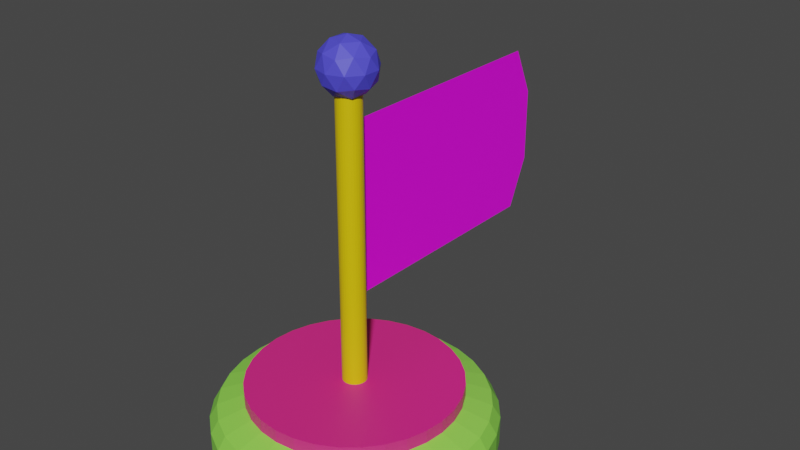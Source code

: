 # Source: flag.blend  (saved by Blender 2.93.20; exported with 4.5.12 LTS)
import bpy
from mathutils import Matrix  # noqa: F401  (used for matrix-valued properties, if any)

bpy.ops.wm.read_factory_settings(use_empty=True)
scene = bpy.context.scene
scene.name = 'Scene'

# ---- collections
col_collection = bpy.data.collections.new('Collection'); scene.collection.children.link(col_collection)

# ---- images (referenced by path relative to the original .blend; pixels are not part of the script)
import os
ASSET_DIR = os.environ.get("B2B_ASSET_DIR", "")  # directory of the original .blend (textures are referenced by path, not embedded)
HERE = os.path.dirname(os.path.abspath(__file__))  # packed textures are extracted next to this script under _unpacked/

def load_image(name, relpath, width, height, colorspace="sRGB"):
    """Load a texture the original file referenced (path relative to the .blend, or extracted next to this script)."""
    p = next((c for c in (os.path.join(HERE, relpath), os.path.join(ASSET_DIR, relpath)) if relpath and os.path.exists(c)), "")
    if p:
        img = bpy.data.images.load(p, check_existing=True)
        img.name = name
    else:  # same state as the original file: an image datablock whose file is absent (Cycles renders it pink)
        img = bpy.data.images.new(name, width, height)
        img.source = "FILE"
        img.filepath = "//" + (relpath or name)
    img.colorspace_settings.name = colorspace
    return img
img_checkmark_png = load_image('checkmark.png', 'checkmark.png', 1024, 1024, 'sRGB')

# ---- materials (node trees are filled in below, after node groups)
mat_pedestal1 = bpy.data.materials.new('pedestal1')
mat_pedestal1.use_transparent_shadow = False
mat_pedestal2 = bpy.data.materials.new('pedestal2')
mat_pedestal2.use_transparent_shadow = False
mat_stem = bpy.data.materials.new('stem')
mat_stem.use_transparent_shadow = False
mat_flag = bpy.data.materials.new('flag')
mat_flag.use_transparent_shadow = False
mat_ball = bpy.data.materials.new('ball')
mat_ball.use_transparent_shadow = False

# ---- material node trees
mat_pedestal1.use_nodes = True; mat_pedestal1.node_tree.nodes.clear()
_N = mat_pedestal1.node_tree.nodes; _L = mat_pedestal1.node_tree.links
n0 = _N.new('ShaderNodeBsdfPrincipled'); n0.name = 'Principled BSDF'; n0.location = (10, 300)
n0.distribution = 'GGX'
n0.subsurface_method = 'BURLEY'
n0.inputs[0].default_value = (0.2837, 0.8, 0.08584, 1.0)
n0.inputs[3].default_value = 1.45
n0.inputs[27].default_value = (0.0, 0.0, 0.0, 1.0)
n0.inputs[28].default_value = 1.0
n1 = _N.new('ShaderNodeOutputMaterial'); n1.name = 'Material Output'; n1.location = (300, 300)
_L.new(n0.outputs[0], n1.inputs[0])
n1.is_active_output = True
mat_pedestal2.use_nodes = True; mat_pedestal2.node_tree.nodes.clear()
_N = mat_pedestal2.node_tree.nodes; _L = mat_pedestal2.node_tree.links
n0 = _N.new('ShaderNodeBsdfPrincipled'); n0.name = 'Principled BSDF'; n0.location = (10, 300)
n0.distribution = 'GGX'
n0.subsurface_method = 'BURLEY'
n0.inputs[0].default_value = (0.8, 0.02339, 0.2274, 1.0)
n0.inputs[3].default_value = 1.45
n0.inputs[27].default_value = (0.0, 0.0, 0.0, 1.0)
n0.inputs[28].default_value = 1.0
n1 = _N.new('ShaderNodeOutputMaterial'); n1.name = 'Material Output'; n1.location = (300, 300)
_L.new(n0.outputs[0], n1.inputs[0])
n1.is_active_output = True
mat_stem.use_nodes = True; mat_stem.node_tree.nodes.clear()
_N = mat_stem.node_tree.nodes; _L = mat_stem.node_tree.links
n0 = _N.new('ShaderNodeBsdfPrincipled'); n0.name = 'Principled BSDF'; n0.location = (10, 300)
n0.distribution = 'GGX'
n0.subsurface_method = 'BURLEY'
n0.inputs[0].default_value = (0.8, 0.5716, 0.0, 1.0)
n0.inputs[3].default_value = 1.45
n0.inputs[27].default_value = (0.0, 0.0, 0.0, 1.0)
n0.inputs[28].default_value = 1.0
n1 = _N.new('ShaderNodeOutputMaterial'); n1.name = 'Material Output'; n1.location = (300, 300)
_L.new(n0.outputs[0], n1.inputs[0])
n1.is_active_output = True
mat_flag.use_nodes = True; mat_flag.node_tree.nodes.clear()
_N = mat_flag.node_tree.nodes; _L = mat_flag.node_tree.links
n0 = _N.new('ShaderNodeOutputMaterial'); n0.name = 'Material Output'; n0.location = (300, 300)
n1 = _N.new('ShaderNodeTexImage'); n1.name = 'Image Texture'; n1.location = (-391, 305)
n1.image = img_checkmark_png
n2 = _N.new('ShaderNodeBsdfPrincipled'); n2.name = 'Principled BSDF'; n2.location = (10, 300)
n2.distribution = 'GGX'
n2.subsurface_method = 'BURLEY'
n2.inputs[3].default_value = 1.45
n2.inputs[27].default_value = (0.0, 0.0, 0.0, 1.0)
n2.inputs[28].default_value = 1.0
_L.new(n2.outputs[0], n0.inputs[0])
_L.new(n1.outputs[0], n2.inputs[0])
n0.is_active_output = True
mat_ball.use_nodes = True; mat_ball.node_tree.nodes.clear()
_N = mat_ball.node_tree.nodes; _L = mat_ball.node_tree.links
n0 = _N.new('ShaderNodeBsdfPrincipled'); n0.name = 'Principled BSDF'; n0.location = (10, 300)
n0.distribution = 'GGX'
n0.subsurface_method = 'BURLEY'
n0.inputs[0].default_value = (0.08072, 0.07357, 0.8, 1.0)
n0.inputs[3].default_value = 1.45
n0.inputs[27].default_value = (0.0, 0.0, 0.0, 1.0)
n0.inputs[28].default_value = 1.0
n1 = _N.new('ShaderNodeOutputMaterial'); n1.name = 'Material Output'; n1.location = (300, 300)
_L.new(n0.outputs[0], n1.inputs[0])
n1.is_active_output = True

# ---- world
world_world = bpy.data.worlds.new('World'); scene.world = world_world
world_world.use_nodes = True; world_world.node_tree.nodes.clear()
_N = world_world.node_tree.nodes; _L = world_world.node_tree.links
n0 = _N.new('ShaderNodeOutputWorld'); n0.name = 'World Output'; n0.location = (300, 300)
n1 = _N.new('ShaderNodeBackground'); n1.name = 'Background'; n1.location = (10, 300)
n1.inputs[0].default_value = (0.05088, 0.05088, 0.05088, 1.0)
_L.new(n1.outputs[0], n0.inputs[0])
n0.is_active_output = True
world_world.color = (0.05088, 0.05088, 0.05088)
world_world.use_sun_shadow = False
world_world.sun_shadow_jitter_overblur = 0.0

# ---- meshes
me_cylinder = bpy.data.meshes.new('Cylinder')
me_cylinder.from_pydata([(0.0, 0.5, -1.0), (0.0, 0.5, -0.896), (0.09755, 0.4904, -1.0), (0.09755, 0.4904, -0.896), (0.1913, 0.4619, -1.0), (0.1913, 0.4619, -0.896), (0.2778, 0.4157, -1.0), (0.2778, 0.4157, -0.896), (0.3536, 0.3536, -1.0), (0.3536, 0.3536, -0.896), (0.4157, 0.2778, -1.0), (0.4157, 0.2778, -0.896), (0.4619, 0.1913, -1.0), (0.4619, 0.1913, -0.896), (0.4904, 0.09755, -1.0), (0.4904, 0.09755, -0.896), (0.5, -2.186e-08, -1.0), (0.5, -2.186e-08, -0.896), (0.4904, -0.09755, -1.0), (0.4904, -0.09755, -0.896), (0.4619, -0.1913, -1.0), (0.4619, -0.1913, -0.896), (0.4157, -0.2778, -1.0), (0.4157, -0.2778, -0.896), (0.3536, -0.3536, -1.0), (0.3536, -0.3536, -0.896), (0.2778, -0.4157, -1.0), (0.2778, -0.4157, -0.896), (0.1913, -0.4619, -1.0), (0.1913, -0.4619, -0.896), (0.09755, -0.4904, -1.0), (0.09755, -0.4904, -0.896), (-4.371e-08, -0.5, -1.0), (-4.371e-08, -0.5, -0.896), (-0.09755, -0.4904, -1.0), (-0.09755, -0.4904, -0.896), (-0.1913, -0.4619, -1.0), (-0.1913, -0.4619, -0.896), (-0.2778, -0.4157, -1.0), (-0.2778, -0.4157, -0.896), (-0.3536, -0.3536, -1.0), (-0.3536, -0.3536, -0.896), (-0.4157, -0.2778, -1.0), (-0.4157, -0.2778, -0.896), (-0.4619, -0.1913, -1.0), (-0.4619, -0.1913, -0.896), (-0.4904, -0.09755, -1.0), (-0.4904, -0.09755, -0.896), (-0.5, 5.962e-09, -1.0), (-0.5, 5.962e-09, -0.896), (-0.4904, 0.09755, -1.0), (-0.4904, 0.09755, -0.896), (-0.4619, 0.1913, -1.0), (-0.4619, 0.1913, -0.896), (-0.4157, 0.2778, -1.0), (-0.4157, 0.2778, -0.896), (-0.3536, 0.3536, -1.0), (-0.3536, 0.3536, -0.896), (-0.2778, 0.4157, -1.0), (-0.2778, 0.4157, -0.896), (-0.1913, 0.4619, -1.0), (-0.1913, 0.4619, -0.896), (-0.09755, 0.4904, -1.0), (-0.09755, 0.4904, -0.896), (1.693e-09, 0.3788, -0.8142), (0.0739, 0.3715, -0.8142), (0.145, 0.35, -0.8142), (0.2105, 0.315, -0.8142), (0.2679, 0.2679, -0.8142), (0.315, 0.2105, -0.8142), (0.35, 0.145, -0.8142), (0.3715, 0.0739, -0.8142), (0.3788, -1.882e-08, -0.8142), (0.3715, -0.0739, -0.8142), (0.35, -0.145, -0.8142), (0.315, -0.2105, -0.8142), (0.2679, -0.2679, -0.8142), (0.2105, -0.315, -0.8142), (0.145, -0.35, -0.8142), (0.0739, -0.3715, -0.8142), (-3.142e-08, -0.3788, -0.8142), (-0.0739, -0.3715, -0.8142), (-0.145, -0.35, -0.8142), (-0.2105, -0.315, -0.8142), (-0.2679, -0.2679, -0.8142), (-0.315, -0.2105, -0.8142), (-0.35, -0.145, -0.8142), (-0.3715, -0.0739, -0.8142), (-0.3788, 2.26e-09, -0.8142), (-0.3715, 0.0739, -0.8142), (-0.35, 0.145, -0.8142), (-0.315, 0.2105, -0.8142), (-0.2679, 0.2679, -0.8142), (-0.2105, 0.315, -0.8142), (-0.145, 0.35, -0.8142), (-0.0739, 0.3715, -0.8142), (0.1807, 0.4361, -0.8477), (0.2623, 0.3925, -0.8477), (0.3925, -0.2623, -0.8477), (0.3338, -0.3338, -0.8477), (-0.3338, -0.3338, -0.8477), (-0.3925, -0.2623, -0.8477), (-0.2623, 0.3925, -0.8477), (-0.1807, 0.4361, -0.8477), (0.463, 0.0921, -0.8477), (0.4721, -2.147e-08, -0.8477), (-4.054e-08, -0.4721, -0.8477), (-0.0921, -0.463, -0.8477), (-0.463, 0.0921, -0.8477), (-0.4361, 0.1807, -0.8477), (0.3338, 0.3338, -0.8477), (0.2623, -0.3925, -0.8477), (-0.4361, -0.1807, -0.8477), (-0.0921, 0.463, -0.8477), (0.463, -0.0921, -0.8477), (-0.1807, -0.4361, -0.8477), (-0.3925, 0.2623, -0.8477), (0.3925, 0.2623, -0.8477), (0.1807, -0.4361, -0.8477), (7.315e-10, 0.4721, -0.8477), (0.0921, 0.463, -0.8477), (-0.463, -0.0921, -0.8477), (0.4361, -0.1807, -0.8477), (-0.2623, -0.3925, -0.8477), (-0.3338, 0.3338, -0.8477), (0.4361, 0.1807, -0.8477), (0.0921, -0.463, -0.8477), (-0.4721, 4.796e-09, -0.8477), (-5.785e-09, 0.3788, -0.7669), (0.0739, 0.3715, -0.7669), (0.145, 0.35, -0.7669), (0.2105, 0.315, -0.7669), (0.2679, 0.2679, -0.7669), (0.315, 0.2105, -0.7669), (0.35, 0.145, -0.7669), (0.3715, 0.0739, -0.7669), (0.3788, -1.882e-08, -0.7669), (0.3715, -0.0739, -0.7669), (0.35, -0.145, -0.7669), (0.315, -0.2105, -0.7669), (0.2679, -0.2679, -0.7669), (0.2105, -0.315, -0.7669), (0.145, -0.35, -0.7669), (0.0739, -0.3715, -0.7669), (-3.89e-08, -0.3788, -0.7669), (-0.0739, -0.3715, -0.7669), (-0.145, -0.35, -0.7669), (-0.2105, -0.315, -0.7669), (-0.2679, -0.2679, -0.7669), (-0.315, -0.2105, -0.7669), (-0.35, -0.145, -0.7669), (-0.3715, -0.0739, -0.7669), (-0.3788, 2.26e-09, -0.7669), (-0.3715, 0.0739, -0.7669), (-0.35, 0.145, -0.7669), (-0.315, 0.2105, -0.7669), (-0.2679, 0.2679, -0.7669), (-0.2105, 0.315, -0.7669), (-0.145, 0.35, -0.7669), (-0.0739, 0.3715, -0.7669), (-5.13e-09, 0.04357, -0.7669), (0.0085, 0.04273, -0.7669), (0.01667, 0.04025, -0.7669), (0.02421, 0.03623, -0.7669), (0.03081, 0.03081, -0.7669), (0.03623, 0.02421, -0.7669), (0.04025, 0.01667, -0.7669), (0.04273, 0.0085, -0.7669), (0.04357, -5.517e-09, -0.7669), (0.04273, -0.0085, -0.7669), (0.04025, -0.01667, -0.7669), (0.03623, -0.02421, -0.7669), (0.03081, -0.03081, -0.7669), (0.02421, -0.03623, -0.7669), (0.01667, -0.04025, -0.7669), (0.0085, -0.04273, -0.7669), (-8.939e-09, -0.04357, -0.7669), (-0.0085, -0.04273, -0.7669), (-0.01667, -0.04025, -0.7669), (-0.02421, -0.03623, -0.7669), (-0.03081, -0.03081, -0.7669), (-0.03623, -0.02421, -0.7669), (-0.04025, -0.01667, -0.7669), (-0.04273, -0.0085, -0.7669), (-0.04357, -3.093e-09, -0.7669), (-0.04273, 0.0085, -0.7669), (-0.04025, 0.01667, -0.7669), (-0.03623, 0.02421, -0.7669), (-0.03081, 0.03081, -0.7669), (-0.02421, 0.03623, -0.7669), (-0.01667, 0.04025, -0.7669), (-0.0085, 0.04273, -0.7669), (-5.13e-09, 0.04357, 0.269), (0.0085, 0.04273, 0.269), (0.01667, 0.04025, 0.269), (0.02421, 0.03623, 0.269), (0.03081, 0.03081, 0.269), (0.03623, 0.02421, 0.269), (0.04025, 0.01667, 0.269), (0.04273, 0.0085, 0.269), (0.04357, -5.517e-09, 0.269), (0.04273, -0.0085, 0.269), (0.04025, -0.01667, 0.269), (0.03623, -0.02421, 0.269), (0.03081, -0.03081, 0.269), (0.02421, -0.03623, 0.269), (0.01667, -0.04025, 0.269), (0.0085, -0.04273, 0.269), (-8.939e-09, -0.04357, 0.269), (-0.0085, -0.04273, 0.269), (-0.01667, -0.04025, 0.269), (-0.02421, -0.03623, 0.269), (-0.03081, -0.03081, 0.269), (-0.03623, -0.02421, 0.269), (-0.04025, -0.01667, 0.269), (-0.04273, -0.0085, 0.269), (-0.04357, -3.093e-09, 0.269), (-0.04273, 0.0085, 0.269), (-0.04025, 0.01667, 0.269), (-0.03623, 0.02421, 0.269), (-0.03081, 0.03081, 0.269), (-0.02421, 0.03623, 0.269), (-0.01667, 0.04025, 0.269), (-0.0085, 0.04273, 0.269), (0.03081, -0.03081, 0.1633), (0.02421, -0.03623, 0.1633), (-0.04025, 0.01667, 0.1633), (-0.03623, 0.02421, 0.1633), (0.01667, -0.04025, 0.1633), (-5.13e-09, 0.04357, 0.1633), (0.0085, 0.04273, 0.1633), (-0.03081, 0.03081, 0.1633), (0.0085, -0.04273, 0.1633), (0.01667, 0.04025, 0.1633), (-0.02421, 0.03623, 0.1633), (-8.939e-09, -0.04357, 0.1633), (0.02421, 0.03623, 0.1633), (-0.01667, 0.04025, 0.1633), (-0.0085, -0.04273, 0.1633), (0.03081, 0.03081, 0.1633), (-0.0085, 0.04273, 0.1633), (-0.01667, -0.04025, 0.1633), (0.03623, 0.02421, 0.1633), (-0.02421, -0.03623, 0.1633), (0.04025, 0.01667, 0.1633), (-0.03081, -0.03081, 0.1633), (0.04273, 0.0085, 0.1633), (-0.03623, -0.02421, 0.1633), (0.04357, -5.517e-09, 0.1633), (-0.04025, -0.01667, 0.1633), (0.04273, -0.0085, 0.1633), (-0.04273, -0.0085, 0.1633), (0.04025, -0.01667, 0.1633), (-0.04357, -3.093e-09, 0.1633), (0.03623, -0.02421, 0.1633), (-0.04273, 0.0085, 0.1633), (0.02421, -0.03623, -0.4564), (-0.03623, 0.02421, -0.4564), (0.01667, -0.04025, -0.4564), (0.0085, 0.04273, -0.4564), (-0.03081, 0.03081, -0.4564), (0.0085, -0.04273, -0.4564), (0.01667, 0.04025, -0.4564), (-0.02421, 0.03623, -0.4564), (-8.939e-09, -0.04357, -0.4564), (0.02421, 0.03623, -0.4564), (-0.01667, 0.04025, -0.4564), (-0.0085, -0.04273, -0.4564), (0.03081, 0.03081, -0.4564), (-0.0085, 0.04273, -0.4564), (-0.01667, -0.04025, -0.4564), (0.03623, 0.02421, -0.4564), (-0.02421, -0.03623, -0.4564), (0.04025, 0.01667, -0.4564), (-0.03081, -0.03081, -0.4564), (0.04273, 0.0085, -0.4564), (-0.03623, -0.02421, -0.4564), (0.04357, -5.517e-09, -0.4564), (-0.04025, -0.01667, -0.4564), (0.04273, -0.0085, -0.4564), (-0.04273, -0.0085, -0.4564), (0.04025, -0.01667, -0.4564), (-0.04357, -3.093e-09, -0.4564), (0.03623, -0.02421, -0.4564), (-0.04273, 0.0085, -0.4564), (0.03081, -0.03081, -0.4564), (-0.04025, 0.01667, -0.4564), (-5.13e-09, 0.04357, -0.4564), (-5.13e-09, 0.04357, 0.1633), (-5.13e-09, 0.04357, -0.4564), (-5.13e-09, 0.9004, 0.1633), (-5.13e-09, 0.9004, -0.4564), (-5.13e-09, 0.9801, -0.01275), (-5.13e-09, 0.9801, -0.2803)], [], [(0, 1, 3, 2), (2, 3, 5, 4), (4, 5, 7, 6), (6, 7, 9, 8), (8, 9, 11, 10), (10, 11, 13, 12), (12, 13, 15, 14), (14, 15, 17, 16), (16, 17, 19, 18), (18, 19, 21, 20), (20, 21, 23, 22), (22, 23, 25, 24), (24, 25, 27, 26), (26, 27, 29, 28), (28, 29, 31, 30), (30, 31, 33, 32), (32, 33, 35, 34), (34, 35, 37, 36), (36, 37, 39, 38), (38, 39, 41, 40), (40, 41, 43, 42), (42, 43, 45, 44), (44, 45, 47, 46), (46, 47, 49, 48), (48, 49, 51, 50), (50, 51, 53, 52), (52, 53, 55, 54), (54, 55, 57, 56), (56, 57, 59, 58), (58, 59, 61, 60), (97, 96, 66, 67), (60, 61, 63, 62), (62, 63, 1, 0), (0, 2, 4, 6, 8, 10, 12, 14, 16, 18, 20, 22, 24, 26, 28, 30, 32, 34, 36, 38, 40, 42, 44, 46, 48, 50, 52, 54, 56, 58, 60, 62), (72, 71, 135, 136), (99, 98, 75, 76), (101, 100, 84, 85), (103, 102, 93, 94), (105, 104, 71, 72), (107, 106, 80, 81), (109, 108, 89, 90), (110, 97, 67, 68), (111, 99, 76, 77), (112, 101, 85, 86), (113, 103, 94, 95), (114, 105, 72, 73), (115, 107, 81, 82), (116, 109, 90, 91), (117, 110, 68, 69), (118, 111, 77, 78), (120, 119, 64, 65), (121, 112, 86, 87), (119, 113, 95, 64), (122, 114, 73, 74), (123, 115, 82, 83), (124, 116, 91, 92), (125, 117, 69, 70), (126, 118, 78, 79), (127, 121, 87, 88), (96, 120, 65, 66), (98, 122, 74, 75), (100, 123, 83, 84), (102, 124, 92, 93), (104, 125, 70, 71), (106, 126, 79, 80), (108, 127, 88, 89), (51, 49, 127, 108), (33, 31, 126, 106), (15, 13, 125, 104), (59, 57, 124, 102), (41, 39, 123, 100), (23, 21, 122, 98), (5, 3, 120, 96), (49, 47, 121, 127), (31, 29, 118, 126), (13, 11, 117, 125), (57, 55, 116, 124), (39, 37, 115, 123), (21, 19, 114, 122), (1, 63, 113, 119), (47, 45, 112, 121), (3, 1, 119, 120), (29, 27, 111, 118), (11, 9, 110, 117), (55, 53, 109, 116), (37, 35, 107, 115), (19, 17, 105, 114), (63, 61, 103, 113), (45, 43, 101, 112), (27, 25, 99, 111), (9, 7, 97, 110), (53, 51, 108, 109), (35, 33, 106, 107), (17, 15, 104, 105), (61, 59, 102, 103), (43, 41, 100, 101), (25, 23, 98, 99), (7, 5, 96, 97), (142, 141, 173, 174), (86, 85, 149, 150), (73, 72, 136, 137), (87, 86, 150, 151), (74, 73, 137, 138), (88, 87, 151, 152), (75, 74, 138, 139), (89, 88, 152, 153), (76, 75, 139, 140), (90, 89, 153, 154), (77, 76, 140, 141), (91, 90, 154, 155), (78, 77, 141, 142), (65, 64, 128, 129), (92, 91, 155, 156), (79, 78, 142, 143), (66, 65, 129, 130), (93, 92, 156, 157), (80, 79, 143, 144), (67, 66, 130, 131), (94, 93, 157, 158), (81, 80, 144, 145), (68, 67, 131, 132), (95, 94, 158, 159), (82, 81, 145, 146), (69, 68, 132, 133), (64, 95, 159, 128), (83, 82, 146, 147), (70, 69, 133, 134), (84, 83, 147, 148), (71, 70, 134, 135), (85, 84, 148, 149), (225, 224, 204, 205), (129, 128, 160, 161), (156, 155, 187, 188), (143, 142, 174, 175), (130, 129, 161, 162), (157, 156, 188, 189), (144, 143, 175, 176), (131, 130, 162, 163), (158, 157, 189, 190), (145, 144, 176, 177), (132, 131, 163, 164), (159, 158, 190, 191), (146, 145, 177, 178), (133, 132, 164, 165), (128, 159, 191, 160), (147, 146, 178, 179), (134, 133, 165, 166), (148, 147, 179, 180), (135, 134, 166, 167), (149, 148, 180, 181), (136, 135, 167, 168), (150, 149, 181, 182), (137, 136, 168, 169), (151, 150, 182, 183), (138, 137, 169, 170), (152, 151, 183, 184), (139, 138, 170, 171), (153, 152, 184, 185), (140, 139, 171, 172), (154, 153, 185, 186), (141, 140, 172, 173), (155, 154, 186, 187), (193, 192, 223, 222, 221, 220, 219, 218, 217, 216, 215, 214, 213, 212, 211, 210, 209, 208, 207, 206, 205, 204, 203, 202, 201, 200, 199, 198, 197, 196, 195, 194), (227, 226, 218, 219), (228, 225, 205, 206), (230, 229, 192, 193), (231, 227, 219, 220), (232, 228, 206, 207), (233, 230, 193, 194), (234, 231, 220, 221), (235, 232, 207, 208), (236, 233, 194, 195), (237, 234, 221, 222), (238, 235, 208, 209), (239, 236, 195, 196), (240, 237, 222, 223), (241, 238, 209, 210), (242, 239, 196, 197), (229, 240, 223, 192), (243, 241, 210, 211), (244, 242, 197, 198), (245, 243, 211, 212), (246, 244, 198, 199), (247, 245, 212, 213), (248, 246, 199, 200), (249, 247, 213, 214), (250, 248, 200, 201), (251, 249, 214, 215), (252, 250, 201, 202), (253, 251, 215, 216), (254, 252, 202, 203), (255, 253, 216, 217), (224, 254, 203, 204), (226, 255, 217, 218), (286, 284, 255, 226), (285, 283, 254, 224), (284, 282, 253, 255), (283, 281, 252, 254), (282, 280, 251, 253), (281, 279, 250, 252), (280, 278, 249, 251), (279, 277, 248, 250), (278, 276, 247, 249), (277, 275, 246, 248), (276, 274, 245, 247), (275, 273, 244, 246), (274, 272, 243, 245), (273, 271, 242, 244), (272, 270, 241, 243), (287, 269, 240, 229), (271, 268, 239, 242), (270, 267, 238, 241), (269, 266, 237, 240), (268, 265, 236, 239), (267, 264, 235, 238), (266, 263, 234, 237), (265, 262, 233, 236), (264, 261, 232, 235), (263, 260, 231, 234), (262, 259, 230, 233), (261, 258, 228, 232), (260, 257, 227, 231), (259, 287, 229, 230), (258, 256, 225, 228), (257, 286, 226, 227), (256, 285, 224, 225), (173, 172, 285, 256), (187, 186, 286, 257), (174, 173, 256, 258), (161, 160, 287, 259), (188, 187, 257, 260), (175, 174, 258, 261), (162, 161, 259, 262), (189, 188, 260, 263), (176, 175, 261, 264), (163, 162, 262, 265), (190, 189, 263, 266), (177, 176, 264, 267), (164, 163, 265, 268), (191, 190, 266, 269), (178, 177, 267, 270), (165, 164, 268, 271), (160, 191, 269, 287), (179, 178, 270, 272), (166, 165, 271, 273), (180, 179, 272, 274), (167, 166, 273, 275), (181, 180, 274, 276), (168, 167, 275, 277), (182, 181, 276, 278), (169, 168, 277, 279), (183, 182, 278, 280), (170, 169, 279, 281), (184, 183, 280, 282), (171, 170, 281, 283), (185, 184, 282, 284), (172, 171, 283, 285), (186, 185, 284, 286), (287, 229, 288, 289), (289, 288, 290, 291), (291, 290, 292, 293)])
me_cylinder.polygons.foreach_set('material_index', [0, 0, 0, 0, 0, 0, 0, 0, 0, 0, 0, 0, 0, 0, 0, 0, 0, 0, 0, 0, 0, 0, 0, 0, 0, 0, 0, 0, 0, 0, 0, 0, 0, 0, 1, 0, 0, 0, 0, 0, 0, 0, 0, 0, 0, 0, 0, 0, 0, 0, 0, 0, 0, 0, 0, 0, 0, 0, 0, 0, 0, 0, 0, 0, 0, 0, 0, 0, 0, 0, 0, 0, 0, 0, 0, 0, 0, 0, 0, 0, 0, 0, 0, 0, 0, 0, 0, 0, 0, 0, 0, 0, 0, 0, 0, 0, 0, 0, 1, 1, 1, 1, 1, 1, 1, 1, 1, 1, 1, 1, 1, 1, 1, 1, 1, 1, 1, 1, 1, 1, 1, 1, 1, 1, 1, 1, 1, 1, 1, 1, 2, 1, 1, 1, 1, 1, 1, 1, 1, 1, 1, 1, 1, 1, 1, 1, 1, 1, 1, 1, 1, 1, 1, 1, 1, 1, 1, 1, 1, 1, 1, 1, 0, 2, 2, 2, 2, 2, 2, 2, 2, 2, 2, 2, 2, 2, 2, 2, 2, 2, 2, 2, 2, 2, 2, 2, 2, 2, 2, 2, 2, 2, 2, 2, 2, 2, 2, 2, 2, 2, 2, 2, 2, 2, 2, 2, 2, 2, 2, 2, 2, 2, 2, 2, 2, 2, 2, 2, 2, 2, 2, 2, 2, 2, 2, 2, 2, 2, 2, 2, 2, 2, 2, 2, 2, 2, 2, 2, 2, 2, 2, 2, 2, 2, 2, 2, 2, 2, 2, 2, 2, 2, 2, 2, 2, 2, 2, 2, 2, 3, 3])
_uv = me_cylinder.uv_layers.new(name='UVMap')
_uv.uv.foreach_set('vector', [1.0, 0.5, 1.0, 1.0, 0.9688, 1.0, 0.9688, 0.5, 0.9688, 0.5, 0.9688, 1.0, 0.9375, 1.0, 0.9375, 0.5, 0.9375, 0.5, 0.9375, 1.0, 0.9062, 1.0, 0.9062, 0.5, 0.9062, 0.5, 0.9062, 1.0, 0.875, 1.0, 0.875, 0.5, 0.875, 0.5, 0.875, 1.0, 0.8438, 1.0, 0.8438, 0.5, 0.8438, 0.5, 0.8438, 1.0, 0.8125, 1.0, 0.8125, 0.5, 0.8125, 0.5, 0.8125, 1.0, 0.7812, 1.0, 0.7812, 0.5, 0.7812, 0.5, 0.7812, 1.0, 0.75, 1.0, 0.75, 0.5, 0.75, 0.5, 0.75, 1.0, 0.7188, 1.0, 0.7188, 0.5, 0.7188, 0.5, 0.7188, 1.0, 0.6875, 1.0, 0.6875, 0.5, 0.6875, 0.5, 0.6875, 1.0, 0.6562, 1.0, 0.6562, 0.5, 0.6562, 0.5, 0.6562, 1.0, 0.625, 1.0, 0.625, 0.5, 0.625, 0.5, 0.625, 1.0, 0.5938, 1.0, 0.5938, 0.5, 0.5938, 0.5, 0.5938, 1.0, 0.5625, 1.0, 0.5625, 0.5, 0.5625, 0.5, 0.5625, 1.0, 0.5312, 1.0, 0.5312, 0.5, 0.5312, 0.5, 0.5312, 1.0, 0.5, 1.0, 0.5, 0.5, 0.5, 0.5, 0.5, 1.0, 0.4688, 1.0, 0.4688, 0.5, 0.4688, 0.5, 0.4688, 1.0, 0.4375, 1.0, 0.4375, 0.5, 0.4375, 0.5, 0.4375, 1.0, 0.4062, 1.0, 0.4062, 0.5, 0.4062, 0.5, 0.4062, 1.0, 0.375, 1.0, 0.375, 0.5, 0.375, 0.5, 0.375, 1.0, 0.3438, 1.0, 0.3438, 0.5, 0.3438, 0.5, 0.3438, 1.0, 0.3125, 1.0, 0.3125, 0.5, 0.3125, 0.5, 0.3125, 1.0, 0.2812, 1.0, 0.2812, 0.5, 0.2812, 0.5, 0.2812, 1.0, 0.25, 1.0, 0.25, 0.5, 0.25, 0.5, 0.25, 1.0, 0.2188, 1.0, 0.2188, 0.5, 0.2188, 0.5, 0.2188, 1.0, 0.1875, 1.0, 0.1875, 0.5, 0.1875, 0.5, 0.1875, 1.0, 0.1562, 1.0, 0.1562, 0.5, 0.1562, 0.5, 0.1562, 1.0, 0.125, 1.0, 0.125, 0.5, 0.125, 0.5, 0.125, 1.0, 0.09375, 1.0, 0.09375, 0.5, 0.09375, 0.5, 0.09375, 1.0, 0.0625, 1.0, 0.0625, 0.5, 0.9062, 1.0, 0.9375, 1.0, 0.9375, 1.0, 0.9062, 1.0, 0.0625, 0.5, 0.0625, 1.0, 0.03125, 1.0, 0.03125, 0.5, 0.03125, 0.5, 0.03125, 1.0, 0.0, 1.0, 0.0, 0.5, 0.75, 0.49, 0.7968, 0.4854, 0.8418, 0.4717, 0.8833, 0.4496, 0.9197, 0.4197, 0.9496, 0.3833, 0.9717, 0.3418, 0.9854, 0.2968, 0.99, 0.25, 0.9854, 0.2032, 0.9717, 0.1582, 0.9496, 0.1167, 0.9197, 0.08029, 0.8833, 0.05045, 0.8418, 0.02827, 0.7968, 0.01461, 0.75, 0.01, 0.7032, 0.01461, 0.6582, 0.02827, 0.6167, 0.05045, 0.5803, 0.08029, 0.5504, 0.1167, 0.5283, 0.1582, 0.5146, 0.2032, 0.51, 0.25, 0.5146, 0.2968, 0.5283, 0.3418, 0.5504, 0.3833, 0.5803, 0.4197, 0.6167, 0.4496, 0.6582, 0.4717, 0.7032, 0.4854, 0.75, 1.0, 0.7812, 1.0, 0.7812, 1.0, 0.75, 1.0, 0.625, 1.0, 0.6562, 1.0, 0.6562, 1.0, 0.625, 1.0, 0.3438, 1.0, 0.375, 1.0, 0.375, 1.0, 0.3438, 1.0, 0.0625, 1.0, 0.09375, 1.0, 0.09375, 1.0, 0.0625, 1.0, 0.75, 1.0, 0.7812, 1.0, 0.7812, 1.0, 0.75, 1.0, 0.4688, 1.0, 0.5, 1.0, 0.5, 1.0, 0.4688, 1.0, 0.1875, 1.0, 0.2188, 1.0, 0.2188, 1.0, 0.1875, 1.0, 0.875, 1.0, 0.9062, 1.0, 0.9062, 1.0, 0.875, 1.0, 0.5938, 1.0, 0.625, 1.0, 0.625, 1.0, 0.5938, 1.0, 0.3125, 1.0, 0.3438, 1.0, 0.3438, 1.0, 0.3125, 1.0, 0.03125, 1.0, 0.0625, 1.0, 0.0625, 1.0, 0.03125, 1.0, 0.7188, 1.0, 0.75, 1.0, 0.75, 1.0, 0.7188, 1.0, 0.4375, 1.0, 0.4688, 1.0, 0.4688, 1.0, 0.4375, 1.0, 0.1562, 1.0, 0.1875, 1.0, 0.1875, 1.0, 0.1562, 1.0, 0.8437, 1.0, 0.875, 1.0, 0.875, 1.0, 0.8438, 1.0, 0.5625, 1.0, 0.5938, 1.0, 0.5938, 1.0, 0.5625, 1.0, 0.9688, 1.0, 1.0, 1.0, 1.0, 1.0, 0.9688, 1.0, 0.2812, 1.0, 0.3125, 1.0, 0.3125, 1.0, 0.2812, 1.0, 0.0, 1.0, 0.03125, 1.0, 0.03125, 1.0, 0.0, 1.0, 0.6875, 1.0, 0.7188, 1.0, 0.7188, 1.0, 0.6875, 1.0, 0.4062, 1.0, 0.4375, 1.0, 0.4375, 1.0, 0.4062, 1.0, 0.125, 1.0, 0.1562, 1.0, 0.1562, 1.0, 0.125, 1.0, 0.8125, 1.0, 0.8437, 1.0, 0.8438, 1.0, 0.8125, 1.0, 0.5312, 1.0, 0.5625, 1.0, 0.5625, 1.0, 0.5312, 1.0, 0.25, 1.0, 0.2812, 1.0, 0.2812, 1.0, 0.25, 1.0, 0.9375, 1.0, 0.9688, 1.0, 0.9688, 1.0, 0.9375, 1.0, 0.6562, 1.0, 0.6875, 1.0, 0.6875, 1.0, 0.6562, 1.0, 0.375, 1.0, 0.4062, 1.0, 0.4062, 1.0, 0.375, 1.0, 0.09375, 1.0, 0.125, 1.0, 0.125, 1.0, 0.09375, 1.0, 0.7812, 1.0, 0.8125, 1.0, 0.8125, 1.0, 0.7812, 1.0, 0.5, 1.0, 0.5312, 1.0, 0.5312, 1.0, 0.5, 1.0, 0.2188, 1.0, 0.25, 1.0, 0.25, 1.0, 0.2188, 1.0, 0.2188, 1.0, 0.25, 1.0, 0.25, 1.0, 0.2188, 1.0, 0.5, 1.0, 0.5312, 1.0, 0.5312, 1.0, 0.5, 1.0, 0.7812, 1.0, 0.8125, 1.0, 0.8125, 1.0, 0.7812, 1.0, 0.09375, 1.0, 0.125, 1.0, 0.125, 1.0, 0.09375, 1.0, 0.375, 1.0, 0.4062, 1.0, 0.4062, 1.0, 0.375, 1.0, 0.6562, 1.0, 0.6875, 1.0, 0.6875, 1.0, 0.6562, 1.0, 0.9375, 1.0, 0.9688, 1.0, 0.9688, 1.0, 0.9375, 1.0, 0.25, 1.0, 0.2812, 1.0, 0.2812, 1.0, 0.25, 1.0, 0.5312, 1.0, 0.5625, 1.0, 0.5625, 1.0, 0.5312, 1.0, 0.8125, 1.0, 0.8438, 1.0, 0.8437, 1.0, 0.8125, 1.0, 0.125, 1.0, 0.1562, 1.0, 0.1562, 1.0, 0.125, 1.0, 0.4062, 1.0, 0.4375, 1.0, 0.4375, 1.0, 0.4062, 1.0, 0.6875, 1.0, 0.7188, 1.0, 0.7188, 1.0, 0.6875, 1.0, 0.0, 1.0, 0.03125, 1.0, 0.03125, 1.0, 0.0, 1.0, 0.2812, 1.0, 0.3125, 1.0, 0.3125, 1.0, 0.2812, 1.0, 0.9688, 1.0, 1.0, 1.0, 1.0, 1.0, 0.9688, 1.0, 0.5625, 1.0, 0.5938, 1.0, 0.5938, 1.0, 0.5625, 1.0, 0.8438, 1.0, 0.875, 1.0, 0.875, 1.0, 0.8437, 1.0, 0.1562, 1.0, 0.1875, 1.0, 0.1875, 1.0, 0.1562, 1.0, 0.4375, 1.0, 0.4688, 1.0, 0.4688, 1.0, 0.4375, 1.0, 0.7188, 1.0, 0.75, 1.0, 0.75, 1.0, 0.7188, 1.0, 0.03125, 1.0, 0.0625, 1.0, 0.0625, 1.0, 0.03125, 1.0, 0.3125, 1.0, 0.3438, 1.0, 0.3438, 1.0, 0.3125, 1.0, 0.5938, 1.0, 0.625, 1.0, 0.625, 1.0, 0.5938, 1.0, 0.875, 1.0, 0.9062, 1.0, 0.9062, 1.0, 0.875, 1.0, 0.1875, 1.0, 0.2188, 1.0, 0.2188, 1.0, 0.1875, 1.0, 0.4688, 1.0, 0.5, 1.0, 0.5, 1.0, 0.4688, 1.0, 0.75, 1.0, 0.7812, 1.0, 0.7812, 1.0, 0.75, 1.0, 0.0625, 1.0, 0.09375, 1.0, 0.09375, 1.0, 0.0625, 1.0, 0.3438, 1.0, 0.375, 1.0, 0.375, 1.0, 0.3438, 1.0, 0.625, 1.0, 0.6562, 1.0, 0.6562, 1.0, 0.625, 1.0, 0.9062, 1.0, 0.9375, 1.0, 0.9375, 1.0, 0.9062, 1.0, 0.5625, 1.0, 0.5938, 1.0, 0.5938, 1.0, 0.5625, 1.0, 0.3125, 1.0, 0.3438, 1.0, 0.3438, 1.0, 0.3125, 1.0, 0.7188, 1.0, 0.75, 1.0, 0.75, 1.0, 0.7188, 1.0, 0.2812, 1.0, 0.3125, 1.0, 0.3125, 1.0, 0.2812, 1.0, 0.6875, 1.0, 0.7188, 1.0, 0.7188, 1.0, 0.6875, 1.0, 0.25, 1.0, 0.2812, 1.0, 0.2812, 1.0, 0.25, 1.0, 0.6562, 1.0, 0.6875, 1.0, 0.6875, 1.0, 0.6562, 1.0, 0.2188, 1.0, 0.25, 1.0, 0.25, 1.0, 0.2188, 1.0, 0.625, 1.0, 0.6562, 1.0, 0.6562, 1.0, 0.625, 1.0, 0.1875, 1.0, 0.2188, 1.0, 0.2188, 1.0, 0.1875, 1.0, 0.5938, 1.0, 0.625, 1.0, 0.625, 1.0, 0.5938, 1.0, 0.1562, 1.0, 0.1875, 1.0, 0.1875, 1.0, 0.1562, 1.0, 0.5625, 1.0, 0.5938, 1.0, 0.5938, 1.0, 0.5625, 1.0, 0.9688, 1.0, 1.0, 1.0, 1.0, 1.0, 0.9688, 1.0, 0.125, 1.0, 0.1562, 1.0, 0.1562, 1.0, 0.125, 1.0, 0.5312, 1.0, 0.5625, 1.0, 0.5625, 1.0, 0.5312, 1.0, 0.9375, 1.0, 0.9688, 1.0, 0.9688, 1.0, 0.9375, 1.0, 0.09375, 1.0, 0.125, 1.0, 0.125, 1.0, 0.09375, 1.0, 0.5, 1.0, 0.5312, 1.0, 0.5312, 1.0, 0.5, 1.0, 0.9062, 1.0, 0.9375, 1.0, 0.9375, 1.0, 0.9062, 1.0, 0.0625, 1.0, 0.09375, 1.0, 0.09375, 1.0, 0.0625, 1.0, 0.4688, 1.0, 0.5, 1.0, 0.5, 1.0, 0.4688, 1.0, 0.875, 1.0, 0.9062, 1.0, 0.9062, 1.0, 0.875, 1.0, 0.03125, 1.0, 0.0625, 1.0, 0.0625, 1.0, 0.03125, 1.0, 0.4375, 1.0, 0.4688, 1.0, 0.4688, 1.0, 0.4375, 1.0, 0.8438, 1.0, 0.875, 1.0, 0.875, 1.0, 0.8438, 1.0, 0.0, 1.0, 0.03125, 1.0, 0.03125, 1.0, 0.0, 1.0, 0.4062, 1.0, 0.4375, 1.0, 0.4375, 1.0, 0.4062, 1.0, 0.8125, 1.0, 0.8438, 1.0, 0.8438, 1.0, 0.8125, 1.0, 0.375, 1.0, 0.4062, 1.0, 0.4062, 1.0, 0.375, 1.0, 0.7812, 1.0, 0.8125, 1.0, 0.8125, 1.0, 0.7812, 1.0, 0.3438, 1.0, 0.375, 1.0, 0.375, 1.0, 0.3438, 1.0, 0.5938, 1.0, 0.625, 1.0, 0.625, 1.0, 0.5938, 1.0, 0.9688, 1.0, 1.0, 1.0, 1.0, 1.0, 0.9688, 1.0, 0.125, 1.0, 0.1562, 1.0, 0.1562, 1.0, 0.125, 1.0, 0.5312, 1.0, 0.5625, 1.0, 0.5625, 1.0, 0.5312, 1.0, 0.9375, 1.0, 0.9688, 1.0, 0.9688, 1.0, 0.9375, 1.0, 0.09375, 1.0, 0.125, 1.0, 0.125, 1.0, 0.09375, 1.0, 0.5, 1.0, 0.5312, 1.0, 0.5312, 1.0, 0.5, 1.0, 0.9062, 1.0, 0.9375, 1.0, 0.9375, 1.0, 0.9062, 1.0, 0.0625, 1.0, 0.09375, 1.0, 0.09375, 1.0, 0.0625, 1.0, 0.4688, 1.0, 0.5, 1.0, 0.5, 1.0, 0.4688, 1.0, 0.875, 1.0, 0.9062, 1.0, 0.9062, 1.0, 0.875, 1.0, 0.03125, 1.0, 0.0625, 1.0, 0.0625, 1.0, 0.03125, 1.0, 0.4375, 1.0, 0.4688, 1.0, 0.4688, 1.0, 0.4375, 1.0, 0.8438, 1.0, 0.875, 1.0, 0.875, 1.0, 0.8438, 1.0, 0.0, 1.0, 0.03125, 1.0, 0.03125, 1.0, 0.0, 1.0, 0.4062, 1.0, 0.4375, 1.0, 0.4375, 1.0, 0.4062, 1.0, 0.8125, 1.0, 0.8438, 1.0, 0.8438, 1.0, 0.8125, 1.0, 0.375, 1.0, 0.4062, 1.0, 0.4062, 1.0, 0.375, 1.0, 0.7812, 1.0, 0.8125, 1.0, 0.8125, 1.0, 0.7812, 1.0, 0.3438, 1.0, 0.375, 1.0, 0.375, 1.0, 0.3438, 1.0, 0.75, 1.0, 0.7812, 1.0, 0.7812, 1.0, 0.75, 1.0, 0.3125, 1.0, 0.3438, 1.0, 0.3438, 1.0, 0.3125, 1.0, 0.7188, 1.0, 0.75, 1.0, 0.75, 1.0, 0.7188, 1.0, 0.2812, 1.0, 0.3125, 1.0, 0.3125, 1.0, 0.2812, 1.0, 0.6875, 1.0, 0.7188, 1.0, 0.7188, 1.0, 0.6875, 1.0, 0.25, 1.0, 0.2812, 1.0, 0.2812, 1.0, 0.25, 1.0, 0.6562, 1.0, 0.6875, 1.0, 0.6875, 1.0, 0.6562, 1.0, 0.2188, 1.0, 0.25, 1.0, 0.25, 1.0, 0.2188, 1.0, 0.625, 1.0, 0.6562, 1.0, 0.6562, 1.0, 0.625, 1.0, 0.1875, 1.0, 0.2188, 1.0, 0.2188, 1.0, 0.1875, 1.0, 0.5938, 1.0, 0.625, 1.0, 0.625, 1.0, 0.5938, 1.0, 0.1562, 1.0, 0.1875, 1.0, 0.1875, 1.0, 0.1562, 1.0, 0.2968, 0.4854, 0.25, 0.49, 0.2032, 0.4854, 0.1582, 0.4717, 0.1167, 0.4496, 0.08029, 0.4197, 0.05045, 0.3833, 0.02827, 0.3418, 0.01461, 0.2968, 0.01, 0.25, 0.01461, 0.2032, 0.02827, 0.1582, 0.05045, 0.1167, 0.08029, 0.08029, 0.1167, 0.05045, 0.1582, 0.02827, 0.2032, 0.01461, 0.25, 0.01, 0.2968, 0.01461, 0.3418, 0.02827, 0.3833, 0.05045, 0.4197, 0.08029, 0.4496, 0.1167, 0.4717, 0.1582, 0.4854, 0.2032, 0.49, 0.25, 0.4854, 0.2968, 0.4717, 0.3418, 0.4496, 0.3833, 0.4197, 0.4197, 0.3833, 0.4496, 0.3418, 0.4717, 0.1562, 1.0, 0.1875, 1.0, 0.1875, 1.0, 0.1562, 1.0, 0.5625, 1.0, 0.5938, 1.0, 0.5938, 1.0, 0.5625, 1.0, 0.9688, 1.0, 1.0, 1.0, 1.0, 1.0, 0.9688, 1.0, 0.125, 1.0, 0.1562, 1.0, 0.1562, 1.0, 0.125, 1.0, 0.5312, 1.0, 0.5625, 1.0, 0.5625, 1.0, 0.5312, 1.0, 0.9375, 1.0, 0.9688, 1.0, 0.9688, 1.0, 0.9375, 1.0, 0.09375, 1.0, 0.125, 1.0, 0.125, 1.0, 0.09375, 1.0, 0.5, 1.0, 0.5312, 1.0, 0.5312, 1.0, 0.5, 1.0, 0.9062, 1.0, 0.9375, 1.0, 0.9375, 1.0, 0.9062, 1.0, 0.0625, 1.0, 0.09375, 1.0, 0.09375, 1.0, 0.0625, 1.0, 0.4688, 1.0, 0.5, 1.0, 0.5, 1.0, 0.4688, 1.0, 0.875, 1.0, 0.9062, 1.0, 0.9062, 1.0, 0.875, 1.0, 0.03125, 1.0, 0.0625, 1.0, 0.0625, 1.0, 0.03125, 1.0, 0.4375, 1.0, 0.4688, 1.0, 0.4688, 1.0, 0.4375, 1.0, 0.8438, 1.0, 0.875, 1.0, 0.875, 1.0, 0.8438, 1.0, 0.0, 1.0, 0.03125, 1.0, 0.03125, 1.0, 0.0, 1.0, 0.4062, 1.0, 0.4375, 1.0, 0.4375, 1.0, 0.4062, 1.0, 0.8125, 1.0, 0.8438, 1.0, 0.8438, 1.0, 0.8125, 1.0, 0.375, 1.0, 0.4062, 1.0, 0.4062, 1.0, 0.375, 1.0, 0.7812, 1.0, 0.8125, 1.0, 0.8125, 1.0, 0.7812, 1.0, 0.3438, 1.0, 0.375, 1.0, 0.375, 1.0, 0.3438, 1.0, 0.75, 1.0, 0.7812, 1.0, 0.7812, 1.0, 0.75, 1.0, 0.3125, 1.0, 0.3438, 1.0, 0.3438, 1.0, 0.3125, 1.0, 0.7188, 1.0, 0.75, 1.0, 0.75, 1.0, 0.7188, 1.0, 0.2812, 1.0, 0.3125, 1.0, 0.3125, 1.0, 0.2812, 1.0, 0.6875, 1.0, 0.7188, 1.0, 0.7188, 1.0, 0.6875, 1.0, 0.25, 1.0, 0.2812, 1.0, 0.2812, 1.0, 0.25, 1.0, 0.6562, 1.0, 0.6875, 1.0, 0.6875, 1.0, 0.6562, 1.0, 0.2188, 1.0, 0.25, 1.0, 0.25, 1.0, 0.2188, 1.0, 0.625, 1.0, 0.6562, 1.0, 0.6562, 1.0, 0.625, 1.0, 0.1875, 1.0, 0.2188, 1.0, 0.2188, 1.0, 0.1875, 1.0, 0.1875, 1.0, 0.2188, 1.0, 0.2188, 1.0, 0.1875, 1.0, 0.625, 1.0, 0.6562, 1.0, 0.6562, 1.0, 0.625, 1.0, 0.2188, 1.0, 0.25, 1.0, 0.25, 1.0, 0.2188, 1.0, 0.6562, 1.0, 0.6875, 1.0, 0.6875, 1.0, 0.6562, 1.0, 0.25, 1.0, 0.2812, 1.0, 0.2812, 1.0, 0.25, 1.0, 0.6875, 1.0, 0.7188, 1.0, 0.7188, 1.0, 0.6875, 1.0, 0.2812, 1.0, 0.3125, 1.0, 0.3125, 1.0, 0.2812, 1.0, 0.7188, 1.0, 0.75, 1.0, 0.75, 1.0, 0.7188, 1.0, 0.3125, 1.0, 0.3438, 1.0, 0.3438, 1.0, 0.3125, 1.0, 0.75, 1.0, 0.7812, 1.0, 0.7812, 1.0, 0.75, 1.0, 0.3438, 1.0, 0.375, 1.0, 0.375, 1.0, 0.3438, 1.0, 0.7812, 1.0, 0.8125, 1.0, 0.8125, 1.0, 0.7812, 1.0, 0.375, 1.0, 0.4062, 1.0, 0.4062, 1.0, 0.375, 1.0, 0.8125, 1.0, 0.8438, 1.0, 0.8438, 1.0, 0.8125, 1.0, 0.4062, 1.0, 0.4375, 1.0, 0.4375, 1.0, 0.4062, 1.0, 0.0, 1.0, 0.03125, 1.0, 0.03125, 1.0, 0.0, 1.0, 0.8438, 1.0, 0.875, 1.0, 0.875, 1.0, 0.8438, 1.0, 0.4375, 1.0, 0.4688, 1.0, 0.4688, 1.0, 0.4375, 1.0, 0.03125, 1.0, 0.0625, 1.0, 0.0625, 1.0, 0.03125, 1.0, 0.875, 1.0, 0.9062, 1.0, 0.9062, 1.0, 0.875, 1.0, 0.4688, 1.0, 0.5, 1.0, 0.5, 1.0, 0.4688, 1.0, 0.0625, 1.0, 0.09375, 1.0, 0.09375, 1.0, 0.0625, 1.0, 0.9062, 1.0, 0.9375, 1.0, 0.9375, 1.0, 0.9062, 1.0, 0.5, 1.0, 0.5312, 1.0, 0.5312, 1.0, 0.5, 1.0, 0.09375, 1.0, 0.125, 1.0, 0.125, 1.0, 0.09375, 1.0, 0.9375, 1.0, 0.9688, 1.0, 0.9688, 1.0, 0.9375, 1.0, 0.5312, 1.0, 0.5625, 1.0, 0.5625, 1.0, 0.5312, 1.0, 0.125, 1.0, 0.1562, 1.0, 0.1562, 1.0, 0.125, 1.0, 0.9688, 1.0, 1.0, 1.0, 1.0, 1.0, 0.9688, 1.0, 0.5625, 1.0, 0.5938, 1.0, 0.5938, 1.0, 0.5625, 1.0, 0.1562, 1.0, 0.1875, 1.0, 0.1875, 1.0, 0.1562, 1.0, 0.5938, 1.0, 0.625, 1.0, 0.625, 1.0, 0.5938, 1.0, 0.5938, 1.0, 0.625, 1.0, 0.625, 1.0, 0.5938, 1.0, 0.1562, 1.0, 0.1875, 1.0, 0.1875, 1.0, 0.1562, 1.0, 0.5625, 1.0, 0.5938, 1.0, 0.5938, 1.0, 0.5625, 1.0, 0.9688, 1.0, 1.0, 1.0, 1.0, 1.0, 0.9688, 1.0, 0.125, 1.0, 0.1562, 1.0, 0.1562, 1.0, 0.125, 1.0, 0.5312, 1.0, 0.5625, 1.0, 0.5625, 1.0, 0.5312, 1.0, 0.9375, 1.0, 0.9688, 1.0, 0.9688, 1.0, 0.9375, 1.0, 0.09375, 1.0, 0.125, 1.0, 0.125, 1.0, 0.09375, 1.0, 0.5, 1.0, 0.5312, 1.0, 0.5312, 1.0, 0.5, 1.0, 0.9062, 1.0, 0.9375, 1.0, 0.9375, 1.0, 0.9062, 1.0, 0.0625, 1.0, 0.09375, 1.0, 0.09375, 1.0, 0.0625, 1.0, 0.4688, 1.0, 0.5, 1.0, 0.5, 1.0, 0.4688, 1.0, 0.875, 1.0, 0.9062, 1.0, 0.9062, 1.0, 0.875, 1.0, 0.03125, 1.0, 0.0625, 1.0, 0.0625, 1.0, 0.03125, 1.0, 0.4375, 1.0, 0.4688, 1.0, 0.4688, 1.0, 0.4375, 1.0, 0.8438, 1.0, 0.875, 1.0, 0.875, 1.0, 0.8438, 1.0, 0.0, 1.0, 0.03125, 1.0, 0.03125, 1.0, 0.0, 1.0, 0.4062, 1.0, 0.4375, 1.0, 0.4375, 1.0, 0.4062, 1.0, 0.8125, 1.0, 0.8438, 1.0, 0.8438, 1.0, 0.8125, 1.0, 0.375, 1.0, 0.4062, 1.0, 0.4062, 1.0, 0.375, 1.0, 0.7812, 1.0, 0.8125, 1.0, 0.8125, 1.0, 0.7812, 1.0, 0.3438, 1.0, 0.375, 1.0, 0.375, 1.0, 0.3438, 1.0, 0.75, 1.0, 0.7812, 1.0, 0.7812, 1.0, 0.75, 1.0, 0.3125, 1.0, 0.3438, 1.0, 0.3438, 1.0, 0.3125, 1.0, 0.7188, 1.0, 0.75, 1.0, 0.75, 1.0, 0.7188, 1.0, 0.2812, 1.0, 0.3125, 1.0, 0.3125, 1.0, 0.2812, 1.0, 0.6875, 1.0, 0.7188, 1.0, 0.7188, 1.0, 0.6875, 1.0, 0.25, 1.0, 0.2812, 1.0, 0.2812, 1.0, 0.25, 1.0, 0.6562, 1.0, 0.6875, 1.0, 0.6875, 1.0, 0.6562, 1.0, 0.2188, 1.0, 0.25, 1.0, 0.25, 1.0, 0.2188, 1.0, 0.625, 1.0, 0.6562, 1.0, 0.6562, 1.0, 0.625, 1.0, 0.1875, 1.0, 0.2188, 1.0, 0.2188, 1.0, 0.1875, 1.0, 1.0, 1.0, 1.0, 1.0, 1.0, 1.0, 1.0, 1.0, 0.0, 1.192e-07, -1.192e-07, 1.0, 1.0, 1.0, 1.0, 0.0, 1.0, 0.0, 1.0, 1.0, 1.0, 0.7, 1.0, 0.3])
me_cylinder.materials.append(mat_pedestal1)
me_cylinder.materials.append(mat_pedestal2)
me_cylinder.materials.append(mat_stem)
me_cylinder.materials.append(mat_flag)
me_cylinder.use_remesh_fix_poles = True
me_cylinder.use_remesh_preserve_attributes = False
me_cylinder.update()
me_icosphere_001 = bpy.data.meshes.new('Icosphere.001')
me_icosphere_001.from_pydata([(0.0, 0.0, -0.1), (0.07236, -0.05257, -0.04472), (-0.02764, -0.08506, -0.04472), (-0.08944, 0.0, -0.04472), (-0.02764, 0.08506, -0.04472), (0.07236, 0.05257, -0.04472), (0.02764, -0.08506, 0.04472), (-0.07236, -0.05257, 0.04472), (-0.07236, 0.05257, 0.04472), (0.02764, 0.08506, 0.04472), (0.08944, 0.0, 0.04472), (0.0, 0.0, 0.1), (-0.01625, -0.05, -0.08507), (0.04253, -0.0309, -0.08507), (0.02629, -0.0809, -0.05257), (0.08506, 0.0, -0.05257), (0.04253, 0.0309, -0.08507), (-0.05257, 0.0, -0.08507), (-0.06882, -0.05, -0.05257), (-0.01625, 0.05, -0.08507), (-0.06882, 0.05, -0.05257), (0.02629, 0.0809, -0.05257), (0.09511, -0.0309, 0.0), (0.09511, 0.0309, 0.0), (0.0, -0.1, 0.0), (0.05878, -0.0809, 0.0), (-0.09511, -0.0309, 0.0), (-0.05878, -0.0809, 0.0), (-0.05878, 0.0809, 0.0), (-0.09511, 0.0309, 0.0), (0.05878, 0.0809, 0.0), (0.0, 0.1, 0.0), (0.06882, -0.05, 0.05257), (-0.02629, -0.0809, 0.05257), (-0.08506, 0.0, 0.05257), (-0.02629, 0.0809, 0.05257), (0.06882, 0.05, 0.05257), (0.01625, -0.05, 0.08507), (0.05257, 0.0, 0.08507), (-0.04253, -0.0309, 0.08507), (-0.04253, 0.0309, 0.08507), (0.01625, 0.05, 0.08507)], [], [(0, 13, 12), (1, 13, 15), (0, 12, 17), (0, 17, 19), (0, 19, 16), (1, 15, 22), (2, 14, 24), (3, 18, 26), (4, 20, 28), (5, 21, 30), (1, 22, 25), (2, 24, 27), (3, 26, 29), (4, 28, 31), (5, 30, 23), (6, 32, 37), (7, 33, 39), (8, 34, 40), (9, 35, 41), (10, 36, 38), (38, 41, 11), (38, 36, 41), (36, 9, 41), (41, 40, 11), (41, 35, 40), (35, 8, 40), (40, 39, 11), (40, 34, 39), (34, 7, 39), (39, 37, 11), (39, 33, 37), (33, 6, 37), (37, 38, 11), (37, 32, 38), (32, 10, 38), (23, 36, 10), (23, 30, 36), (30, 9, 36), (31, 35, 9), (31, 28, 35), (28, 8, 35), (29, 34, 8), (29, 26, 34), (26, 7, 34), (27, 33, 7), (27, 24, 33), (24, 6, 33), (25, 32, 6), (25, 22, 32), (22, 10, 32), (30, 31, 9), (30, 21, 31), (21, 4, 31), (28, 29, 8), (28, 20, 29), (20, 3, 29), (26, 27, 7), (26, 18, 27), (18, 2, 27), (24, 25, 6), (24, 14, 25), (14, 1, 25), (22, 23, 10), (22, 15, 23), (15, 5, 23), (16, 21, 5), (16, 19, 21), (19, 4, 21), (19, 20, 4), (19, 17, 20), (17, 3, 20), (17, 18, 3), (17, 12, 18), (12, 2, 18), (15, 16, 5), (15, 13, 16), (13, 0, 16), (12, 14, 2), (12, 13, 14), (13, 1, 14)])
_uv = me_icosphere_001.uv_layers.new(name='UVMap')
_uv.uv.foreach_set('vector', [0.1818, 0.0, 0.2273, 0.07873, 0.1364, 0.07873, 0.2727, 0.1575, 0.3182, 0.07873, 0.3636, 0.1575, 0.9091, 0.0, 0.9545, 0.07873, 0.8636, 0.07873, 0.7273, 0.0, 0.7727, 0.07873, 0.6818, 0.07873, 0.5455, 0.0, 0.5909, 0.07873, 0.5, 0.07873, 0.2727, 0.1575, 0.3636, 0.1575, 0.3182, 0.2362, 0.09091, 0.1575, 0.1818, 0.1575, 0.1364, 0.2362, 0.8182, 0.1575, 0.9091, 0.1575, 0.8636, 0.2362, 0.6364, 0.1575, 0.7273, 0.1575, 0.6818, 0.2362, 0.4545, 0.1575, 0.5455, 0.1575, 0.5, 0.2362, 0.2727, 0.1575, 0.3182, 0.2362, 0.2273, 0.2362, 0.09091, 0.1575, 0.1364, 0.2362, 0.04546, 0.2362, 0.8182, 0.1575, 0.8636, 0.2362, 0.7727, 0.2362, 0.6364, 0.1575, 0.6818, 0.2362, 0.5909, 0.2362, 0.4545, 0.1575, 0.5, 0.2362, 0.4091, 0.2362, 0.1818, 0.3149, 0.2727, 0.3149, 0.2273, 0.3937, 0.0, 0.3149, 0.09091, 0.3149, 0.04546, 0.3937, 0.7273, 0.3149, 0.8182, 0.3149, 0.7727, 0.3937, 0.5455, 0.3149, 0.6364, 0.3149, 0.5909, 0.3937, 0.3636, 0.3149, 0.4545, 0.3149, 0.4091, 0.3937, 0.4091, 0.3937, 0.5, 0.3937, 0.4545, 0.4724, 0.4091, 0.3937, 0.4545, 0.3149, 0.5, 0.3937, 0.4545, 0.3149, 0.5455, 0.3149, 0.5, 0.3937, 0.5909, 0.3937, 0.6818, 0.3937, 0.6364, 0.4724, 0.5909, 0.3937, 0.6364, 0.3149, 0.6818, 0.3937, 0.6364, 0.3149, 0.7273, 0.3149, 0.6818, 0.3937, 0.7727, 0.3937, 0.8636, 0.3937, 0.8182, 0.4724, 0.7727, 0.3937, 0.8182, 0.3149, 0.8636, 0.3937, 0.8182, 0.3149, 0.9091, 0.3149, 0.8636, 0.3937, 0.04546, 0.3937, 0.1364, 0.3937, 0.09091, 0.4724, 0.04546, 0.3937, 0.09091, 0.3149, 0.1364, 0.3937, 0.09091, 0.3149, 0.1818, 0.3149, 0.1364, 0.3937, 0.2273, 0.3937, 0.3182, 0.3937, 0.2727, 0.4724, 0.2273, 0.3937, 0.2727, 0.3149, 0.3182, 0.3937, 0.2727, 0.3149, 0.3636, 0.3149, 0.3182, 0.3937, 0.4091, 0.2362, 0.4545, 0.3149, 0.3636, 0.3149, 0.4091, 0.2362, 0.5, 0.2362, 0.4545, 0.3149, 0.5, 0.2362, 0.5455, 0.3149, 0.4545, 0.3149, 0.5909, 0.2362, 0.6364, 0.3149, 0.5455, 0.3149, 0.5909, 0.2362, 0.6818, 0.2362, 0.6364, 0.3149, 0.6818, 0.2362, 0.7273, 0.3149, 0.6364, 0.3149, 0.7727, 0.2362, 0.8182, 0.3149, 0.7273, 0.3149, 0.7727, 0.2362, 0.8636, 0.2362, 0.8182, 0.3149, 0.8636, 0.2362, 0.9091, 0.3149, 0.8182, 0.3149, 0.04546, 0.2362, 0.09091, 0.3149, 0.0, 0.3149, 0.04546, 0.2362, 0.1364, 0.2362, 0.09091, 0.3149, 0.1364, 0.2362, 0.1818, 0.3149, 0.09091, 0.3149, 0.2273, 0.2362, 0.2727, 0.3149, 0.1818, 0.3149, 0.2273, 0.2362, 0.3182, 0.2362, 0.2727, 0.3149, 0.3182, 0.2362, 0.3636, 0.3149, 0.2727, 0.3149, 0.5, 0.2362, 0.5909, 0.2362, 0.5455, 0.3149, 0.5, 0.2362, 0.5455, 0.1575, 0.5909, 0.2362, 0.5455, 0.1575, 0.6364, 0.1575, 0.5909, 0.2362, 0.6818, 0.2362, 0.7727, 0.2362, 0.7273, 0.3149, 0.6818, 0.2362, 0.7273, 0.1575, 0.7727, 0.2362, 0.7273, 0.1575, 0.8182, 0.1575, 0.7727, 0.2362, 0.8636, 0.2362, 0.9545, 0.2362, 0.9091, 0.3149, 0.8636, 0.2362, 0.9091, 0.1575, 0.9545, 0.2362, 0.9091, 0.1575, 1.0, 0.1575, 0.9545, 0.2362, 0.1364, 0.2362, 0.2273, 0.2362, 0.1818, 0.3149, 0.1364, 0.2362, 0.1818, 0.1575, 0.2273, 0.2362, 0.1818, 0.1575, 0.2727, 0.1575, 0.2273, 0.2362, 0.3182, 0.2362, 0.4091, 0.2362, 0.3636, 0.3149, 0.3182, 0.2362, 0.3636, 0.1575, 0.4091, 0.2362, 0.3636, 0.1575, 0.4545, 0.1575, 0.4091, 0.2362, 0.5, 0.07873, 0.5455, 0.1575, 0.4545, 0.1575, 0.5, 0.07873, 0.5909, 0.07873, 0.5455, 0.1575, 0.5909, 0.07873, 0.6364, 0.1575, 0.5455, 0.1575, 0.6818, 0.07873, 0.7273, 0.1575, 0.6364, 0.1575, 0.6818, 0.07873, 0.7727, 0.07873, 0.7273, 0.1575, 0.7727, 0.07873, 0.8182, 0.1575, 0.7273, 0.1575, 0.8636, 0.07873, 0.9091, 0.1575, 0.8182, 0.1575, 0.8636, 0.07873, 0.9545, 0.07873, 0.9091, 0.1575, 0.9545, 0.07873, 1.0, 0.1575, 0.9091, 0.1575, 0.3636, 0.1575, 0.4091, 0.07873, 0.4545, 0.1575, 0.3636, 0.1575, 0.3182, 0.07873, 0.4091, 0.07873, 0.3182, 0.07873, 0.3636, 0.0, 0.4091, 0.07873, 0.1364, 0.07873, 0.1818, 0.1575, 0.09091, 0.1575, 0.1364, 0.07873, 0.2273, 0.07873, 0.1818, 0.1575, 0.2273, 0.07873, 0.2727, 0.1575, 0.1818, 0.1575])
me_icosphere_001.materials.append(mat_ball)
me_icosphere_001.use_remesh_fix_poles = True
me_icosphere_001.use_remesh_preserve_attributes = False
me_icosphere_001.update()

# ---- objects
ob_cylinder = bpy.data.objects.new('Cylinder', me_cylinder)
ob_icosphere = bpy.data.objects.new('Icosphere', me_icosphere_001)

# ---- transforms, parenting, visibility, modifiers, constraints
ob_cylinder.location = (0.0, 0.0, 1.0)
ob_icosphere.location = (0.0, 0.0, 1.344)

# ---- collection membership
col_collection.objects.link(ob_cylinder)
col_collection.objects.link(ob_icosphere)

# ---- scene / render settings (as saved in the file)
scene.frame_start = 1; scene.frame_end = 250; scene.frame_set(1)
scene.render.engine = 'BLENDER_EEVEE_NEXT'
scene.cycles.use_denoising = False
scene.cycles.samples = 128
scene.cycles.sampling_pattern = 'TABULATED_SOBOL'
scene.cycles.use_adaptive_sampling = False
scene.cycles.use_light_tree = False
scene.view_settings.view_transform = 'Filmic'
bpy.context.view_layer.update()

# ---- added for rendering (the .blend has no active camera and no usable light): camera, sun
cam_auto = bpy.data.cameras.new('AutoCamera')
cam_auto.lens = 50.0
cam_auto.sensor_width = 36.0
cam_auto.clip_end = 1000.0
ob_auto_camera = bpy.data.objects.new('AutoCamera', cam_auto)
scene.collection.objects.link(ob_auto_camera)
ob_auto_camera.location = (2.12492, -2.30985, 2.42172)
ob_auto_camera.rotation_euler = (1.09748, -7.21219e-08, 0.694738)
scene.camera = ob_auto_camera
light_auto_sun = bpy.data.lights.new('AutoSun', 'SUN')
light_auto_sun.energy = 3.0
light_auto_sun.angle = 0.0523599
ob_auto_sun = bpy.data.objects.new('AutoSun', light_auto_sun)
scene.collection.objects.link(ob_auto_sun)
ob_auto_sun.rotation_euler = (0.872665, 0.174533, 0.523599)
bpy.context.view_layer.update()
